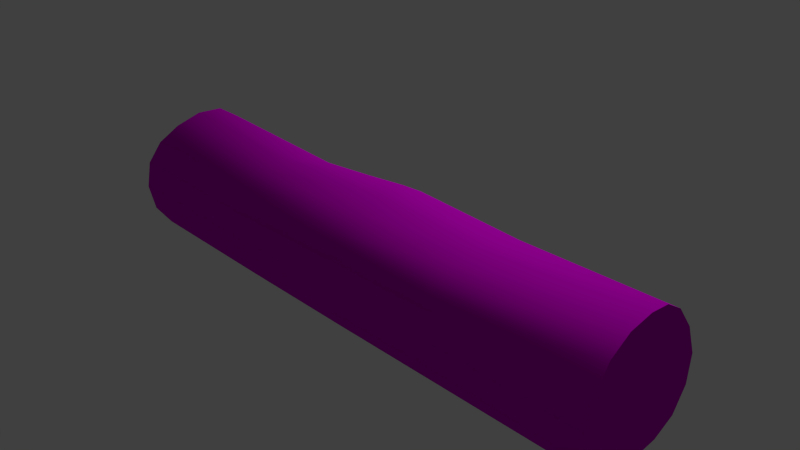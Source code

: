 # Source: decoration_tree_trunk_3.blend  (saved by Blender 2.70.0; exported with 4.5.12 LTS)
import bpy
from mathutils import Matrix  # noqa: F401  (used for matrix-valued properties, if any)

bpy.ops.wm.read_factory_settings(use_empty=True)
scene = bpy.context.scene
scene.name = 'Scene'

# ---- collections
col_collection_1 = bpy.data.collections.new('Collection 1'); scene.collection.children.link(col_collection_1)

# ---- images (referenced by path relative to the original .blend; pixels are not part of the script)
import os
ASSET_DIR = os.environ.get("B2B_ASSET_DIR", "")  # directory of the original .blend (textures are referenced by path, not embedded)
HERE = os.path.dirname(os.path.abspath(__file__))  # packed textures are extracted next to this script under _unpacked/

def load_image(name, relpath, width, height, colorspace="sRGB"):
    """Load a texture the original file referenced (path relative to the .blend, or extracted next to this script)."""
    p = next((c for c in (os.path.join(HERE, relpath), os.path.join(ASSET_DIR, relpath)) if relpath and os.path.exists(c)), "")
    if p:
        img = bpy.data.images.load(p, check_existing=True)
        img.name = name
    else:  # same state as the original file: an image datablock whose file is absent (Cycles renders it pink)
        img = bpy.data.images.new(name, width, height)
        img.source = "FILE"
        img.filepath = "//" + (relpath or name)
    img.colorspace_settings.name = colorspace
    return img
img_deadtree_1_normal_png = load_image('deadtree_1_normal.png', 'Texturen/deadtree_1_normal.png', 1024, 1024, 'sRGB')
img_daedtree_1_diffuse_png = load_image('daedtree_1_diffuse.png', 'Texturen/daedtree_1_diffuse.png', 1024, 1024, 'sRGB')

# ---- materials (node trees are filled in below, after node groups)
mat_material_001 = bpy.data.materials.new('Material.001')
mat_material_001.alpha_threshold = 0.0
mat_material_001.roughness = 0.5
mat_material_001.line_color = (0.0, 0.0, 0.0, 1.0)
mat_tree_1 = bpy.data.materials.new('tree_1')
mat_tree_1.alpha_threshold = 0.0
mat_tree_1.roughness = 0.5
mat_tree_1.line_color = (0.0, 0.0, 0.0, 1.0)

# ---- material node trees
mat_material_001.use_nodes = True; mat_material_001.node_tree.nodes.clear()
_N = mat_material_001.node_tree.nodes; _L = mat_material_001.node_tree.links
n0 = _N.new('ShaderNodeOutputMaterial'); n0.name = 'Material Output'; n0.location = (300, 300)
n1 = _N.new('ShaderNodeEmission'); n1.name = 'Emission'; n1.location = (110, 300)
n1.inputs[0].default_value = (0.8, 0.8, 0.8, 1.0)
n1.inputs[1].default_value = 20.0
_L.new(n1.outputs[0], n0.inputs[0])
n0.is_active_output = True
mat_tree_1.use_nodes = True; mat_tree_1.node_tree.nodes.clear()
_N = mat_tree_1.node_tree.nodes; _L = mat_tree_1.node_tree.links
n0 = _N.new('ShaderNodeTexCoord'); n0.name = 'Texture Coordinate'; n0.location = (-445, 338)
n1 = _N.new('ShaderNodeOutputMaterial'); n1.name = 'Material Output'; n1.location = (560, 296)
n2 = _N.new('ShaderNodeBsdfDiffuse'); n2.name = 'Diffuse BSDF'; n2.location = (202, 312)
n3 = _N.new('ShaderNodeTexImage'); n3.name = 'Image Texture.001'; n3.location = (-217, 21)
n3.width = 140
n3.image = img_deadtree_1_normal_png
n4 = _N.new('ShaderNodeNormalMap'); n4.name = 'Normal Map'; n4.location = (21, 37)
n5 = _N.new('ShaderNodeTexImage'); n5.name = 'Image Texture'; n5.location = (-225, 322)
n5.width = 320
n5.image = img_daedtree_1_diffuse_png
n6 = _N.new('ShaderNodeDisplacement'); n6.name = 'Displacement'; n6.location = (0, 0)
n6.inputs[1].default_value = 0.0
n6.inputs[2].default_value = 0.1
_L.new(n2.outputs[0], n1.inputs[0])
_L.new(n0.outputs[2], n5.inputs[0])
_L.new(n5.outputs[0], n2.inputs[0])
_L.new(n0.outputs[2], n3.inputs[0])
_L.new(n4.outputs[0], n2.inputs[2])
_L.new(n3.outputs[0], n4.inputs[1])
_L.new(n4.outputs[0], n6.inputs[0])
_L.new(n6.outputs[0], n1.inputs[2])
n1.is_active_output = True

# ---- world
world_world = bpy.data.worlds.new('World'); scene.world = world_world
world_world.color = (0.05088, 0.05088, 0.05088)
world_world.use_sun_shadow = False
world_world.sun_shadow_jitter_overblur = 0.0
world_world.cycles.sampling_method = 'MANUAL'
world_world.cycles.sample_map_resolution = 256

# ---- cameras
cam_camera = bpy.data.cameras.new('Camera')
cam_camera.clip_end = 100.0
cam_camera.lens = 35.0
cam_camera.sensor_width = 32.0
cam_camera.sensor_height = 18.0
cam_camera.ortho_scale = 7.314
cam_camera.dof.focus_distance = 0.0

# ---- meshes
me_plane = bpy.data.meshes.new('Plane')
me_plane.from_pydata([(-1.0, -1.0, 0.0), (1.0, -1.0, 0.0), (-1.0, 1.0, 0.0), (1.0, 1.0, 0.0)], [], [(0, 1, 3, 2)])
me_plane.materials.append(mat_material_001)
me_plane.use_remesh_preserve_volume = False
me_plane.use_remesh_preserve_attributes = False
me_plane.use_mirror_vertex_groups = False
me_plane.update()
me_cylinder = bpy.data.meshes.new('Cylinder')
me_cylinder.from_pydata([(-4.04, 0.8165, 0.02816), (3.951, 0.9496, 0.02817), (-4.04, 0.8052, -0.3545), (3.956, 0.9068, -0.3545), (-4.04, 0.6887, -0.6586), (3.956, 0.7093, -0.6593), (-4.04, 0.391, -0.8151), (3.956, 0.391, -0.8024), (-4.04, 0.008321, -0.85), (3.956, 0.008321, -0.8309), (-4.04, -0.3744, -0.8151), (3.956, -0.3744, -0.8024), (-4.04, -0.6988, -0.662), (3.956, -0.6988, -0.6593), (-4.04, -0.9156, -0.3545), (3.956, -0.9091, -0.3545), (-4.04, -0.9917, 0.02816), (3.956, -0.961, 0.02817), (-4.04, -0.9156, 0.3956), (3.956, -0.8693, 0.4108), (-4.04, -0.6988, 0.6628), (3.956, -0.6675, 0.724), (-4.04, -0.3744, 0.8425), (3.956, -0.366, 0.8987), (-4.04, 0.008321, 0.9556), (3.951, -0.01307, 0.9476), (-4.04, 0.391, 0.9368), (3.936, 0.3027, 0.8987), (-4.04, 0.6887, 0.7353), (3.927, 0.5833, 0.724), (-4.04, 0.8052, 0.4108), (3.936, 0.8197, 0.4108), (1.751, 1.008, 0.02816), (1.751, 0.9322, -0.3545), (1.751, 0.7154, -0.6789), (1.751, 0.391, -0.8957), (1.751, 0.008321, -0.9718), (1.751, -0.3744, -0.8957), (1.751, -0.6905, -0.6789), (1.751, -0.876, -0.3545), (1.751, -0.932, 0.02816), (1.751, -0.876, 0.3696), (1.751, -0.6905, 0.5965), (1.751, -0.3744, 0.7322), (1.751, 0.008321, 0.7992), (1.751, 0.391, 0.7817), (1.751, 0.7154, 0.638), (1.751, 0.9322, 0.3879), (0.1155, 0.9322, -0.3545), (0.1155, 0.7154, -0.6789), (0.1155, 0.391, -0.8957), (0.1155, 0.008321, -0.9718), (0.1155, -0.3744, -0.8957), (0.1155, -0.6988, -0.6789), (0.1155, -0.9156, -0.3545), (0.1155, -0.9917, 0.02816), (0.1155, -0.9156, 0.3868), (0.1155, -0.6988, 0.6209), (0.1155, -0.3744, 0.7793), (0.1155, 0.008321, 0.9138), (0.1155, 0.391, 0.928), (0.1155, 0.7154, 0.7353), (0.1155, 0.9322, 0.4108), (0.1155, 1.008, 0.02816), (-1.778, 0.9322, -0.3545), (-1.778, 0.7154, -0.6789), (-1.778, 0.391, -0.8957), (-1.778, 0.008321, -0.9718), (-1.778, -0.3744, -0.8957), (-1.778, -0.6988, -0.6789), (-1.778, -0.9156, -0.3545), (-1.778, -0.9917, 0.01424), (-1.778, -0.9156, 0.3447), (-1.778, -0.6988, 0.6148), (-1.778, -0.3744, 0.7647), (-1.778, 0.008321, 0.8086), (-1.778, 0.391, 0.7435), (-1.778, 0.7154, 0.5828), (-1.778, 0.9322, 0.3216), (-1.778, 1.008, 0.009377)], [], [(32, 1, 3, 33), (33, 3, 5, 34), (34, 5, 7, 35), (35, 7, 9, 36), (36, 9, 11, 37), (37, 11, 13, 38), (38, 13, 15, 39), (39, 15, 17, 40), (40, 17, 19, 41), (41, 19, 21, 42), (42, 21, 23, 43), (43, 23, 25, 44), (44, 25, 27, 45), (45, 27, 29, 46), (3, 1, 31, 29, 27, 25, 23, 21, 19, 17, 15, 13, 11, 9, 7, 5), (47, 31, 1, 32), (46, 29, 31, 47), (0, 2, 4, 6, 8, 10, 12, 14, 16, 18, 20, 22, 24, 26, 28, 30), (63, 32, 33, 48), (48, 33, 34, 49), (49, 34, 35, 50), (50, 35, 36, 51), (51, 36, 37, 52), (52, 37, 38, 53), (53, 38, 39, 54), (54, 39, 40, 55), (55, 40, 41, 56), (56, 41, 42, 57), (57, 42, 43, 58), (58, 43, 44, 59), (59, 44, 45, 60), (60, 45, 46, 61), (62, 47, 32, 63), (61, 46, 47, 62), (79, 63, 48, 64), (64, 48, 49, 65), (65, 49, 50, 66), (66, 50, 51, 67), (67, 51, 52, 68), (68, 52, 53, 69), (69, 53, 54, 70), (70, 54, 55, 71), (71, 55, 56, 72), (72, 56, 57, 73), (73, 57, 58, 74), (74, 58, 59, 75), (75, 59, 60, 76), (76, 60, 61, 77), (78, 62, 63, 79), (77, 61, 62, 78), (0, 79, 64, 2), (2, 64, 65, 4), (4, 65, 66, 6), (6, 66, 67, 8), (8, 67, 68, 10), (10, 68, 69, 12), (12, 69, 70, 14), (14, 70, 71, 16), (16, 71, 72, 18), (18, 72, 73, 20), (20, 73, 74, 22), (22, 74, 75, 24), (24, 75, 76, 26), (26, 76, 77, 28), (30, 78, 79, 0), (28, 77, 78, 30)])
me_cylinder.polygons.foreach_set('use_smooth', [True] * 66)
_uv = me_cylinder.uv_layers.new(name='UVMap')
_uv.uv.foreach_set('vector', [0.827, 0.7449, 0.8268, 0.9673, 0.7845, 0.966, 0.7862, 0.745, 0.7862, 0.745, 0.7845, 0.966, 0.7449, 0.9628, 0.7454, 0.7428, 0.7454, 0.7428, 0.7449, 0.9628, 0.7069, 0.9597, 0.7049, 0.738, 0.7049, 0.738, 0.7069, 0.9597, 0.6647, 0.9601, 0.665, 0.7341, 0.665, 0.7341, 0.6647, 0.9601, 0.6226, 0.9581, 0.6251, 0.7356, 0.6251, 0.7356, 0.6226, 0.9581, 0.5839, 0.9615, 0.5844, 0.7379, 0.5844, 0.7379, 0.5839, 0.9615, 0.5437, 0.9665, 0.5435, 0.739, 0.5435, 0.739, 0.5437, 0.9665, 0.5015, 0.9695, 0.5001, 0.7401, 0.5001, 0.7401, 0.5015, 0.9695, 0.4584, 0.9733, 0.4607, 0.7408, 0.4607, 0.7408, 0.4584, 0.9733, 0.4179, 0.9819, 0.4268, 0.7434, 0.4268, 0.7434, 0.4179, 0.9819, 0.3798, 0.9872, 0.3869, 0.7449, 0.3869, 0.7449, 0.3798, 0.9872, 0.3403, 0.98, 0.3431, 0.7438, 0.9841, 0.7619, 0.9856, 1.0, 0.95, 0.9914, 0.9407, 0.7564, 0.9407, 0.7564, 0.95, 0.9914, 0.9141, 0.9779, 0.9011, 0.7494, 0.3295, 0.3983, 0.2992, 0.465, 0.2677, 0.5149, 0.2241, 0.5462, 0.1705, 0.5502, 0.1095, 0.5299, 0.06135, 0.5117, 0.02935, 0.4657, 0.009977, 0.4152, 0.02106, 0.352, 0.05091, 0.3007, 0.1108, 0.279, 0.159, 0.2682, 0.2186, 0.2786, 0.2734, 0.2975, 0.3064, 0.32, 0.8655, 0.7457, 0.8713, 0.9694, 0.8268, 0.9673, 0.827, 0.7449, 0.9011, 0.7494, 0.9141, 0.9779, 0.8713, 0.9694, 0.8655, 0.7457, 0.32, 0.4205, 0.2831, 0.4883, 0.2336, 0.534, 0.192, 0.5534, 0.1494, 0.5464, 0.07867, 0.5221, 0.03991, 0.4942, 0.01046, 0.4362, 0.01959, 0.3466, 0.04006, 0.3107, 0.09637, 0.2847, 0.1475, 0.2697, 0.2148, 0.2791, 0.2644, 0.2943, 0.288, 0.3148, 0.3147, 0.3546, 0.8272, 0.586, 0.827, 0.7449, 0.7862, 0.745, 0.7866, 0.5855, 0.7866, 0.5855, 0.7862, 0.745, 0.7454, 0.7428, 0.7462, 0.5834, 0.7462, 0.5834, 0.7454, 0.7428, 0.7049, 0.738, 0.7059, 0.5807, 0.7059, 0.5807, 0.7049, 0.738, 0.665, 0.7341, 0.6657, 0.578, 0.6657, 0.578, 0.665, 0.7341, 0.6251, 0.7356, 0.6252, 0.5759, 0.6252, 0.5759, 0.6251, 0.7356, 0.5844, 0.7379, 0.5841, 0.5738, 0.5841, 0.5738, 0.5844, 0.7379, 0.5435, 0.739, 0.5424, 0.5707, 0.5424, 0.5707, 0.5435, 0.739, 0.5001, 0.7401, 0.5003, 0.5679, 0.5003, 0.5679, 0.5001, 0.7401, 0.4607, 0.7408, 0.4605, 0.5684, 0.4605, 0.5684, 0.4607, 0.7408, 0.4268, 0.7434, 0.4254, 0.5694, 0.4254, 0.5694, 0.4268, 0.7434, 0.3869, 0.7449, 0.385, 0.569, 0.385, 0.569, 0.3869, 0.7449, 0.3431, 0.7438, 0.3395, 0.5686, 0.9859, 0.583, 0.9841, 0.7619, 0.9407, 0.7564, 0.9457, 0.5841, 0.9457, 0.5841, 0.9407, 0.7564, 0.9011, 0.7494, 0.9078, 0.5853, 0.8679, 0.5858, 0.8655, 0.7457, 0.827, 0.7449, 0.8272, 0.586, 0.9078, 0.5853, 0.9011, 0.7494, 0.8655, 0.7457, 0.8679, 0.5858, 0.8248, 0.4048, 0.8272, 0.586, 0.7866, 0.5855, 0.787, 0.4028, 0.787, 0.4028, 0.7866, 0.5855, 0.7462, 0.5834, 0.7469, 0.3995, 0.7469, 0.3995, 0.7462, 0.5834, 0.7059, 0.5807, 0.7067, 0.3983, 0.7067, 0.3983, 0.7059, 0.5807, 0.6657, 0.578, 0.6668, 0.397, 0.6668, 0.397, 0.6657, 0.578, 0.6252, 0.5759, 0.6265, 0.3914, 0.6265, 0.3914, 0.6252, 0.5759, 0.5841, 0.5738, 0.5854, 0.385, 0.5854, 0.385, 0.5841, 0.5738, 0.5424, 0.5707, 0.5436, 0.3798, 0.5436, 0.3798, 0.5424, 0.5707, 0.5003, 0.5679, 0.5026, 0.3757, 0.5026, 0.3757, 0.5003, 0.5679, 0.4605, 0.5684, 0.4651, 0.3728, 0.4651, 0.3728, 0.4605, 0.5684, 0.4254, 0.5694, 0.4262, 0.3702, 0.4262, 0.3702, 0.4254, 0.5694, 0.385, 0.569, 0.3858, 0.3686, 0.3858, 0.3686, 0.385, 0.569, 0.3395, 0.5686, 0.3428, 0.3685, 0.9827, 0.3794, 0.9859, 0.583, 0.9457, 0.5841, 0.9381, 0.3809, 0.9381, 0.3809, 0.9457, 0.5841, 0.9078, 0.5853, 0.8963, 0.3878, 0.8586, 0.3984, 0.8679, 0.5858, 0.8272, 0.586, 0.8248, 0.4048, 0.8963, 0.3878, 0.9078, 0.5853, 0.8679, 0.5858, 0.8586, 0.3984, 0.8247, 0.1673, 0.8248, 0.4048, 0.787, 0.4028, 0.7826, 0.1745, 0.7826, 0.1745, 0.787, 0.4028, 0.7469, 0.3995, 0.7472, 0.1748, 0.7472, 0.1748, 0.7469, 0.3995, 0.7067, 0.3983, 0.7107, 0.1721, 0.7107, 0.1721, 0.7067, 0.3983, 0.6668, 0.397, 0.6684, 0.1666, 0.6684, 0.1666, 0.6668, 0.397, 0.6265, 0.3914, 0.6262, 0.1631, 0.6262, 0.1631, 0.6265, 0.3914, 0.5854, 0.385, 0.587, 0.1564, 0.587, 0.1564, 0.5854, 0.385, 0.5436, 0.3798, 0.5459, 0.1498, 0.5459, 0.1498, 0.5436, 0.3798, 0.5026, 0.3757, 0.5032, 0.144, 0.5032, 0.144, 0.5026, 0.3757, 0.4651, 0.3728, 0.4622, 0.138, 0.4622, 0.138, 0.4651, 0.3728, 0.4262, 0.3702, 0.4244, 0.1335, 0.4244, 0.1335, 0.4262, 0.3702, 0.3858, 0.3686, 0.3836, 0.1297, 0.3836, 0.1297, 0.3858, 0.3686, 0.3428, 0.3685, 0.3394, 0.1266, 0.9863, 0.1334, 0.9827, 0.3794, 0.9381, 0.3809, 0.9432, 0.1266, 0.9432, 0.1266, 0.9381, 0.3809, 0.8963, 0.3878, 0.9039, 0.1415, 0.8668, 0.1612, 0.8586, 0.3984, 0.8248, 0.4048, 0.8247, 0.1673, 0.9039, 0.1415, 0.8963, 0.3878, 0.8586, 0.3984, 0.8668, 0.1612])
me_cylinder.materials.append(mat_tree_1)
me_cylinder.use_remesh_preserve_volume = False
me_cylinder.use_remesh_preserve_attributes = False
me_cylinder.use_mirror_vertex_groups = False
me_cylinder.update()

# ---- objects
ob_plane = bpy.data.objects.new('Plane', me_plane)
ob_cylinder = bpy.data.objects.new('Cylinder', me_cylinder)
ob_camera = bpy.data.objects.new('Camera', cam_camera)

# ---- transforms, parenting, visibility, modifiers, constraints
ob_plane.location = (0.0, 0.0, 9.289)
ob_plane.lineart.crease_threshold = 0.0
ob_cylinder.location = (0.03597, -0.008321, -0.02816)
ob_cylinder.lineart.crease_threshold = 0.0
_m = ob_cylinder.modifiers.new('EdgeSplit', 'EDGE_SPLIT')
_m.split_angle = 1.292
ob_camera.location = (7.481, -6.508, 5.344)
ob_camera.rotation_euler = (1.109, 0.01082, 0.8149)
ob_camera.lock_rotations_4d = False
ob_camera.empty_display_type = 'ARROWS'
ob_camera.color = (0.0, 0.0, 0.0, 0.0)
ob_camera.display_type = 'WIRE'
ob_camera.lineart.crease_threshold = 0.0

# ---- collection membership
col_collection_1.objects.link(ob_plane)
col_collection_1.objects.link(ob_cylinder)
col_collection_1.objects.link(ob_camera)

# ---- scene / render settings (as saved in the file)
scene.camera = ob_camera
scene.frame_start = 1; scene.frame_end = 80; scene.frame_set(84)
scene.render.engine = 'CYCLES'
scene.render.resolution_percentage = 50
scene.render.dither_intensity = 0.0
scene.cycles.use_denoising = False
scene.cycles.samples = 10
scene.cycles.sampling_pattern = 'TABULATED_SOBOL'
scene.cycles.light_sampling_threshold = 0.0
scene.cycles.use_adaptive_sampling = False
scene.cycles.use_light_tree = False
scene.cycles.blur_glossy = 0.0
scene.cycles.volume_bounces = 1
scene.cycles.pixel_filter_type = 'GAUSSIAN'
scene.cycles.sample_clamp_indirect = 0.0
scene.view_settings.view_transform = 'Standard'
bpy.context.view_layer.update()
